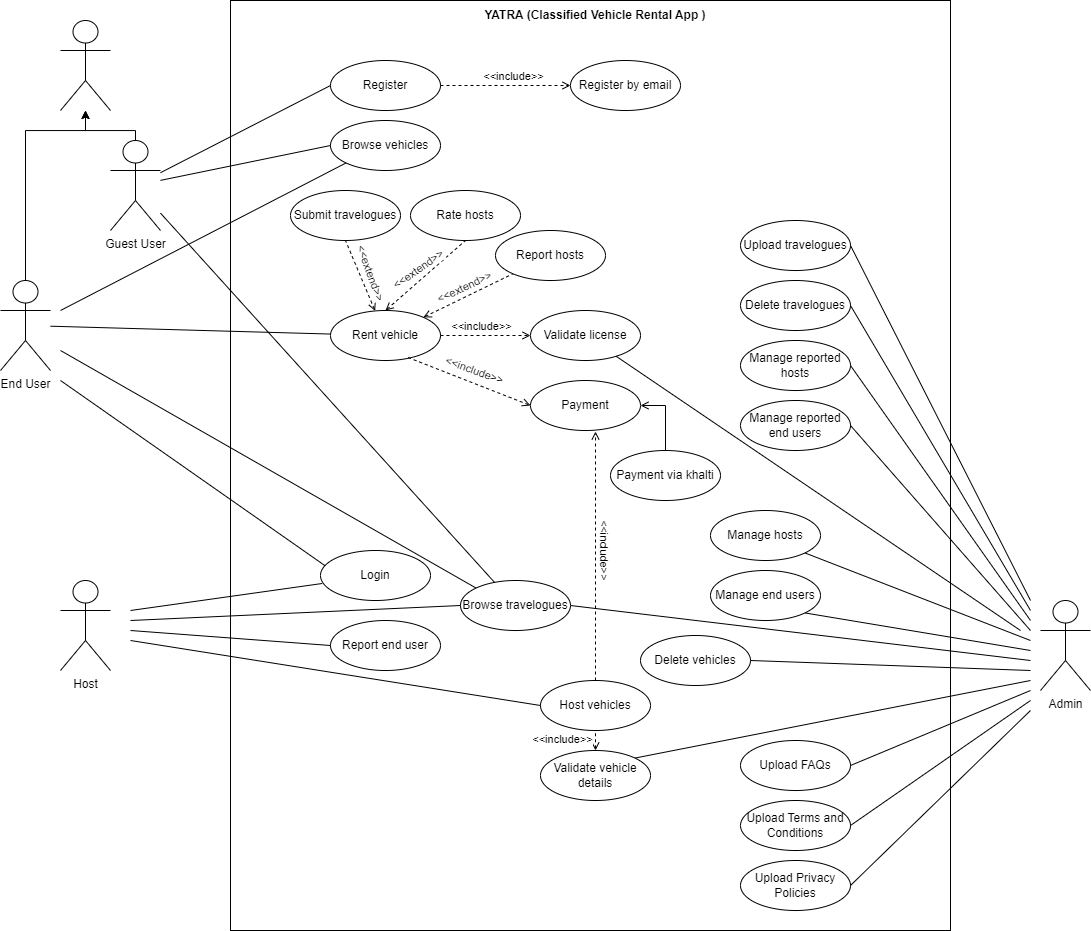

The diagram above was exported from draw.io. Its source (the exported page's mxGraphModel, read from the mxfile embedded in the PNG):
<mxGraphModel dx="1955" dy="1669" grid="1" gridSize="10" guides="1" tooltips="1" connect="1" arrows="1" fold="1" page="1" pageScale="1" pageWidth="850" pageHeight="1100" math="0" shadow="0">
  <root>
    <mxCell id="0" />
    <mxCell id="1" parent="0" />
    <mxCell id="KVRdeU5gJYfXlkFwfm5n-1" value="" style="rounded=0;whiteSpace=wrap;html=1;" parent="1" vertex="1">
      <mxGeometry x="160" y="-60" width="720" height="930" as="geometry" />
    </mxCell>
    <mxCell id="KVRdeU5gJYfXlkFwfm5n-2" value="&lt;b&gt;YATRA (Classified Vehicle Rental App )&lt;/b&gt;" style="text;html=1;strokeColor=none;fillColor=none;align=center;verticalAlign=middle;whiteSpace=wrap;rounded=0;" parent="1" vertex="1">
      <mxGeometry x="410" y="-60" width="230" height="30" as="geometry" />
    </mxCell>
    <mxCell id="KVRdeU5gJYfXlkFwfm5n-7" style="edgeStyle=orthogonalEdgeStyle;rounded=0;orthogonalLoop=1;jettySize=auto;html=1;startArrow=none;startFill=0;endArrow=classic;endFill=1;" parent="1" source="KVRdeU5gJYfXlkFwfm5n-3" target="KVRdeU5gJYfXlkFwfm5n-4" edge="1">
      <mxGeometry x="0.4545" y="-15" relative="1" as="geometry">
        <Array as="points">
          <mxPoint x="65" y="70" />
          <mxPoint x="15" y="70" />
        </Array>
        <mxPoint as="offset" />
      </mxGeometry>
    </mxCell>
    <mxCell id="KVRdeU5gJYfXlkFwfm5n-3" value="Guest User" style="shape=umlActor;verticalLabelPosition=bottom;verticalAlign=top;html=1;outlineConnect=0;" parent="1" vertex="1">
      <mxGeometry x="40" y="80" width="50" height="90" as="geometry" />
    </mxCell>
    <mxCell id="KVRdeU5gJYfXlkFwfm5n-4" value="" style="shape=umlActor;verticalLabelPosition=bottom;verticalAlign=top;html=1;outlineConnect=0;" parent="1" vertex="1">
      <mxGeometry x="-10" y="-40" width="50" height="90" as="geometry" />
    </mxCell>
    <mxCell id="KVRdeU5gJYfXlkFwfm5n-6" style="edgeStyle=orthogonalEdgeStyle;rounded=0;orthogonalLoop=1;jettySize=auto;html=1;startArrow=none;startFill=0;exitX=0.5;exitY=0;exitDx=0;exitDy=0;exitPerimeter=0;" parent="1" source="KVRdeU5gJYfXlkFwfm5n-5" target="KVRdeU5gJYfXlkFwfm5n-4" edge="1">
      <mxGeometry relative="1" as="geometry">
        <Array as="points">
          <mxPoint x="-45" y="70" />
          <mxPoint x="15" y="70" />
        </Array>
      </mxGeometry>
    </mxCell>
    <mxCell id="KVRdeU5gJYfXlkFwfm5n-5" value="End User" style="shape=umlActor;verticalLabelPosition=bottom;verticalAlign=top;html=1;outlineConnect=0;" parent="1" vertex="1">
      <mxGeometry x="-70" y="220" width="50" height="90" as="geometry" />
    </mxCell>
    <mxCell id="KVRdeU5gJYfXlkFwfm5n-8" value="Register" style="ellipse;whiteSpace=wrap;html=1;" parent="1" vertex="1">
      <mxGeometry x="260" width="110" height="50" as="geometry" />
    </mxCell>
    <mxCell id="KVRdeU5gJYfXlkFwfm5n-9" value="Register by email" style="ellipse;whiteSpace=wrap;html=1;" parent="1" vertex="1">
      <mxGeometry x="500" width="110" height="50" as="geometry" />
    </mxCell>
    <mxCell id="KVRdeU5gJYfXlkFwfm5n-10" value="" style="endArrow=open;dashed=1;html=1;rounded=0;exitX=1;exitY=0.5;exitDx=0;exitDy=0;entryX=0;entryY=0.5;entryDx=0;entryDy=0;endFill=0;" parent="1" source="KVRdeU5gJYfXlkFwfm5n-8" target="KVRdeU5gJYfXlkFwfm5n-9" edge="1">
      <mxGeometry width="50" height="50" relative="1" as="geometry">
        <mxPoint x="400" y="80" as="sourcePoint" />
        <mxPoint x="450" y="30" as="targetPoint" />
      </mxGeometry>
    </mxCell>
    <mxCell id="KVRdeU5gJYfXlkFwfm5n-11" value="&amp;lt;&amp;lt;include&amp;gt;&amp;gt;" style="edgeLabel;html=1;align=center;verticalAlign=middle;resizable=0;points=[];" parent="KVRdeU5gJYfXlkFwfm5n-10" connectable="0" vertex="1">
      <mxGeometry x="0.3943" y="1" relative="1" as="geometry">
        <mxPoint x="-18" y="-9" as="offset" />
      </mxGeometry>
    </mxCell>
    <mxCell id="KVRdeU5gJYfXlkFwfm5n-12" value="" style="endArrow=none;html=1;rounded=0;entryX=0;entryY=0.5;entryDx=0;entryDy=0;" parent="1" source="KVRdeU5gJYfXlkFwfm5n-3" target="KVRdeU5gJYfXlkFwfm5n-8" edge="1">
      <mxGeometry width="50" height="50" relative="1" as="geometry">
        <mxPoint x="100" y="130" as="sourcePoint" />
        <mxPoint x="150" y="80" as="targetPoint" />
      </mxGeometry>
    </mxCell>
    <mxCell id="KVRdeU5gJYfXlkFwfm5n-14" value="Browse vehicles" style="ellipse;whiteSpace=wrap;html=1;" parent="1" vertex="1">
      <mxGeometry x="260" y="60" width="110" height="50" as="geometry" />
    </mxCell>
    <mxCell id="KVRdeU5gJYfXlkFwfm5n-15" value="" style="endArrow=none;html=1;rounded=0;entryX=0;entryY=0.5;entryDx=0;entryDy=0;" parent="1" source="KVRdeU5gJYfXlkFwfm5n-3" target="KVRdeU5gJYfXlkFwfm5n-14" edge="1">
      <mxGeometry width="50" height="50" relative="1" as="geometry">
        <mxPoint x="190" y="170" as="sourcePoint" />
        <mxPoint x="240" y="120" as="targetPoint" />
      </mxGeometry>
    </mxCell>
    <mxCell id="KVRdeU5gJYfXlkFwfm5n-16" value="" style="endArrow=none;html=1;rounded=0;entryX=0;entryY=1;entryDx=0;entryDy=0;" parent="1" target="KVRdeU5gJYfXlkFwfm5n-14" edge="1">
      <mxGeometry width="50" height="50" relative="1" as="geometry">
        <mxPoint x="-10" y="250" as="sourcePoint" />
        <mxPoint x="280" y="130" as="targetPoint" />
      </mxGeometry>
    </mxCell>
    <mxCell id="KVRdeU5gJYfXlkFwfm5n-17" value="Rent vehicle" style="ellipse;whiteSpace=wrap;html=1;" parent="1" vertex="1">
      <mxGeometry x="260" y="250" width="110" height="50" as="geometry" />
    </mxCell>
    <mxCell id="KVRdeU5gJYfXlkFwfm5n-18" value="Validate license" style="ellipse;whiteSpace=wrap;html=1;" parent="1" vertex="1">
      <mxGeometry x="460" y="250" width="110" height="50" as="geometry" />
    </mxCell>
    <mxCell id="KVRdeU5gJYfXlkFwfm5n-19" value="" style="endArrow=open;dashed=1;html=1;rounded=0;exitX=1;exitY=0.5;exitDx=0;exitDy=0;entryX=0;entryY=0.5;entryDx=0;entryDy=0;endFill=0;" parent="1" source="KVRdeU5gJYfXlkFwfm5n-17" target="KVRdeU5gJYfXlkFwfm5n-18" edge="1">
      <mxGeometry width="50" height="50" relative="1" as="geometry">
        <mxPoint x="280" y="220" as="sourcePoint" />
        <mxPoint x="330" y="170" as="targetPoint" />
        <Array as="points" />
      </mxGeometry>
    </mxCell>
    <mxCell id="KVRdeU5gJYfXlkFwfm5n-20" value="&amp;lt;&amp;lt;include&amp;gt;&amp;gt;" style="edgeLabel;html=1;align=center;verticalAlign=middle;resizable=0;points=[];rotation=0;" parent="KVRdeU5gJYfXlkFwfm5n-19" connectable="0" vertex="1">
      <mxGeometry x="-0.0646" y="1" relative="1" as="geometry">
        <mxPoint x="-2" y="-9" as="offset" />
      </mxGeometry>
    </mxCell>
    <mxCell id="KVRdeU5gJYfXlkFwfm5n-21" value="Rate hosts" style="ellipse;whiteSpace=wrap;html=1;" parent="1" vertex="1">
      <mxGeometry x="340" y="130" width="110" height="50" as="geometry" />
    </mxCell>
    <mxCell id="KVRdeU5gJYfXlkFwfm5n-22" value="Report hosts" style="ellipse;whiteSpace=wrap;html=1;" parent="1" vertex="1">
      <mxGeometry x="425" y="170" width="110" height="50" as="geometry" />
    </mxCell>
    <mxCell id="KVRdeU5gJYfXlkFwfm5n-23" value="Payment" style="ellipse;whiteSpace=wrap;html=1;" parent="1" vertex="1">
      <mxGeometry x="460" y="320" width="110" height="50" as="geometry" />
    </mxCell>
    <mxCell id="KVRdeU5gJYfXlkFwfm5n-49" style="edgeStyle=orthogonalEdgeStyle;rounded=0;orthogonalLoop=1;jettySize=auto;html=1;entryX=1;entryY=0.5;entryDx=0;entryDy=0;startArrow=none;startFill=0;endArrow=open;endFill=0;" parent="1" source="KVRdeU5gJYfXlkFwfm5n-25" target="KVRdeU5gJYfXlkFwfm5n-23" edge="1">
      <mxGeometry relative="1" as="geometry" />
    </mxCell>
    <mxCell id="KVRdeU5gJYfXlkFwfm5n-25" value="Payment via khalti" style="ellipse;whiteSpace=wrap;html=1;" parent="1" vertex="1">
      <mxGeometry x="540" y="390" width="110" height="50" as="geometry" />
    </mxCell>
    <mxCell id="KVRdeU5gJYfXlkFwfm5n-26" value="" style="endArrow=none;dashed=1;html=1;rounded=0;entryX=0.5;entryY=1;entryDx=0;entryDy=0;exitX=0.5;exitY=0;exitDx=0;exitDy=0;endFill=0;startArrow=open;startFill=0;" parent="1" source="KVRdeU5gJYfXlkFwfm5n-17" target="KVRdeU5gJYfXlkFwfm5n-21" edge="1">
      <mxGeometry width="50" height="50" relative="1" as="geometry">
        <mxPoint x="240" y="270" as="sourcePoint" />
        <mxPoint x="290" y="220" as="targetPoint" />
      </mxGeometry>
    </mxCell>
    <mxCell id="KVRdeU5gJYfXlkFwfm5n-27" value="&amp;lt;&amp;lt;extend&amp;gt;&amp;gt;" style="edgeLabel;html=1;align=center;verticalAlign=middle;resizable=0;points=[];rotation=325;" parent="KVRdeU5gJYfXlkFwfm5n-26" connectable="0" vertex="1">
      <mxGeometry x="-0.48" y="-3" relative="1" as="geometry">
        <mxPoint x="10" y="-25" as="offset" />
      </mxGeometry>
    </mxCell>
    <mxCell id="KVRdeU5gJYfXlkFwfm5n-28" value="" style="endArrow=none;dashed=1;html=1;rounded=0;endFill=0;startArrow=open;startFill=0;" parent="1" source="KVRdeU5gJYfXlkFwfm5n-17" target="KVRdeU5gJYfXlkFwfm5n-22" edge="1">
      <mxGeometry width="50" height="50" relative="1" as="geometry">
        <mxPoint x="350" y="270" as="sourcePoint" />
        <mxPoint x="400" y="220" as="targetPoint" />
      </mxGeometry>
    </mxCell>
    <mxCell id="KVRdeU5gJYfXlkFwfm5n-29" value="&amp;lt;&amp;lt;extend&amp;gt;&amp;gt;" style="edgeLabel;html=1;align=center;verticalAlign=middle;resizable=0;points=[];rotation=-25;" parent="KVRdeU5gJYfXlkFwfm5n-28" connectable="0" vertex="1">
      <mxGeometry x="-0.3516" y="4" relative="1" as="geometry">
        <mxPoint x="13" y="-12" as="offset" />
      </mxGeometry>
    </mxCell>
    <mxCell id="KVRdeU5gJYfXlkFwfm5n-30" value="" style="endArrow=open;dashed=1;html=1;rounded=0;exitX=0.705;exitY=0.94;exitDx=0;exitDy=0;endFill=0;exitPerimeter=0;entryX=0;entryY=0.5;entryDx=0;entryDy=0;" parent="1" source="KVRdeU5gJYfXlkFwfm5n-17" target="KVRdeU5gJYfXlkFwfm5n-23" edge="1">
      <mxGeometry width="50" height="50" relative="1" as="geometry">
        <mxPoint x="410" y="290" as="sourcePoint" />
        <mxPoint x="460" y="240" as="targetPoint" />
      </mxGeometry>
    </mxCell>
    <mxCell id="KVRdeU5gJYfXlkFwfm5n-31" value="&amp;lt;&amp;lt;include&amp;gt;&amp;gt;" style="edgeLabel;html=1;align=center;verticalAlign=middle;resizable=0;points=[];rotation=20;" parent="KVRdeU5gJYfXlkFwfm5n-30" connectable="0" vertex="1">
      <mxGeometry x="-0.2219" y="3" relative="1" as="geometry">
        <mxPoint x="17" y="-4" as="offset" />
      </mxGeometry>
    </mxCell>
    <mxCell id="KVRdeU5gJYfXlkFwfm5n-32" value="Submit travelogues" style="ellipse;whiteSpace=wrap;html=1;" parent="1" vertex="1">
      <mxGeometry x="220" y="130" width="110" height="50" as="geometry" />
    </mxCell>
    <mxCell id="KVRdeU5gJYfXlkFwfm5n-33" value="" style="endArrow=none;dashed=1;html=1;rounded=0;entryX=0.5;entryY=1;entryDx=0;entryDy=0;startArrow=open;startFill=0;" parent="1" source="KVRdeU5gJYfXlkFwfm5n-17" target="KVRdeU5gJYfXlkFwfm5n-32" edge="1">
      <mxGeometry width="50" height="50" relative="1" as="geometry">
        <mxPoint x="210" y="260" as="sourcePoint" />
        <mxPoint x="260" y="210" as="targetPoint" />
      </mxGeometry>
    </mxCell>
    <mxCell id="KVRdeU5gJYfXlkFwfm5n-42" value="&amp;lt;&amp;lt;extend&amp;gt;&amp;gt;" style="edgeLabel;html=1;align=center;verticalAlign=middle;resizable=0;points=[];rotation=70;" parent="KVRdeU5gJYfXlkFwfm5n-33" connectable="0" vertex="1">
      <mxGeometry x="0.3999" y="2" relative="1" as="geometry">
        <mxPoint x="18" y="10" as="offset" />
      </mxGeometry>
    </mxCell>
    <mxCell id="KVRdeU5gJYfXlkFwfm5n-43" value="" style="endArrow=none;html=1;rounded=0;" parent="1" source="KVRdeU5gJYfXlkFwfm5n-5" target="KVRdeU5gJYfXlkFwfm5n-17" edge="1">
      <mxGeometry width="50" height="50" relative="1" as="geometry">
        <mxPoint x="90" y="290" as="sourcePoint" />
        <mxPoint x="140" y="240" as="targetPoint" />
      </mxGeometry>
    </mxCell>
    <mxCell id="KVRdeU5gJYfXlkFwfm5n-44" value="Login" style="ellipse;whiteSpace=wrap;html=1;" parent="1" vertex="1">
      <mxGeometry x="250" y="490" width="110" height="50" as="geometry" />
    </mxCell>
    <mxCell id="KVRdeU5gJYfXlkFwfm5n-45" value="Host" style="shape=umlActor;verticalLabelPosition=bottom;verticalAlign=top;html=1;outlineConnect=0;" parent="1" vertex="1">
      <mxGeometry x="-10" y="520" width="50" height="90" as="geometry" />
    </mxCell>
    <mxCell id="KVRdeU5gJYfXlkFwfm5n-46" value="" style="endArrow=none;html=1;rounded=0;entryX=0.044;entryY=0.308;entryDx=0;entryDy=0;entryPerimeter=0;" parent="1" target="KVRdeU5gJYfXlkFwfm5n-44" edge="1">
      <mxGeometry width="50" height="50" relative="1" as="geometry">
        <mxPoint x="-10" y="320" as="sourcePoint" />
        <mxPoint x="70" y="320" as="targetPoint" />
      </mxGeometry>
    </mxCell>
    <mxCell id="KVRdeU5gJYfXlkFwfm5n-47" value="" style="endArrow=none;html=1;rounded=0;entryX=0.015;entryY=0.66;entryDx=0;entryDy=0;entryPerimeter=0;" parent="1" target="KVRdeU5gJYfXlkFwfm5n-44" edge="1">
      <mxGeometry width="50" height="50" relative="1" as="geometry">
        <mxPoint x="60" y="550" as="sourcePoint" />
        <mxPoint x="150" y="400" as="targetPoint" />
      </mxGeometry>
    </mxCell>
    <mxCell id="KVRdeU5gJYfXlkFwfm5n-50" value="Browse travelogues" style="ellipse;whiteSpace=wrap;html=1;" parent="1" vertex="1">
      <mxGeometry x="390" y="520" width="110" height="50" as="geometry" />
    </mxCell>
    <mxCell id="KVRdeU5gJYfXlkFwfm5n-51" value="" style="endArrow=none;html=1;rounded=0;entryX=0;entryY=0;entryDx=0;entryDy=0;" parent="1" target="KVRdeU5gJYfXlkFwfm5n-50" edge="1">
      <mxGeometry width="50" height="50" relative="1" as="geometry">
        <mxPoint x="-10" y="290" as="sourcePoint" />
        <mxPoint x="320" y="300" as="targetPoint" />
      </mxGeometry>
    </mxCell>
    <mxCell id="KVRdeU5gJYfXlkFwfm5n-52" value="" style="endArrow=none;html=1;rounded=0;entryX=0;entryY=0.5;entryDx=0;entryDy=0;" parent="1" target="KVRdeU5gJYfXlkFwfm5n-50" edge="1">
      <mxGeometry width="50" height="50" relative="1" as="geometry">
        <mxPoint x="60" y="560" as="sourcePoint" />
        <mxPoint x="170" y="480" as="targetPoint" />
      </mxGeometry>
    </mxCell>
    <mxCell id="KVRdeU5gJYfXlkFwfm5n-53" value="" style="endArrow=none;html=1;rounded=0;" parent="1" source="KVRdeU5gJYfXlkFwfm5n-3" target="KVRdeU5gJYfXlkFwfm5n-50" edge="1">
      <mxGeometry width="50" height="50" relative="1" as="geometry">
        <mxPoint x="210" y="330" as="sourcePoint" />
        <mxPoint x="260" y="280" as="targetPoint" />
      </mxGeometry>
    </mxCell>
    <mxCell id="KVRdeU5gJYfXlkFwfm5n-54" value="Report end user" style="ellipse;whiteSpace=wrap;html=1;" parent="1" vertex="1">
      <mxGeometry x="260" y="560" width="110" height="50" as="geometry" />
    </mxCell>
    <mxCell id="KVRdeU5gJYfXlkFwfm5n-55" value="" style="endArrow=none;html=1;rounded=0;entryX=0;entryY=0.5;entryDx=0;entryDy=0;" parent="1" target="KVRdeU5gJYfXlkFwfm5n-54" edge="1">
      <mxGeometry width="50" height="50" relative="1" as="geometry">
        <mxPoint x="60" y="570" as="sourcePoint" />
        <mxPoint x="130" y="600" as="targetPoint" />
      </mxGeometry>
    </mxCell>
    <mxCell id="KVRdeU5gJYfXlkFwfm5n-56" value="Host vehicles" style="ellipse;whiteSpace=wrap;html=1;" parent="1" vertex="1">
      <mxGeometry x="470" y="620" width="110" height="50" as="geometry" />
    </mxCell>
    <mxCell id="KVRdeU5gJYfXlkFwfm5n-57" value="Validate vehicle details" style="ellipse;whiteSpace=wrap;html=1;" parent="1" vertex="1">
      <mxGeometry x="470" y="690" width="110" height="50" as="geometry" />
    </mxCell>
    <mxCell id="KVRdeU5gJYfXlkFwfm5n-58" value="" style="endArrow=none;dashed=1;html=1;rounded=0;entryX=0.5;entryY=1;entryDx=0;entryDy=0;startArrow=open;startFill=0;" parent="1" source="KVRdeU5gJYfXlkFwfm5n-57" target="KVRdeU5gJYfXlkFwfm5n-56" edge="1">
      <mxGeometry width="50" height="50" relative="1" as="geometry">
        <mxPoint x="380" y="760" as="sourcePoint" />
        <mxPoint x="430" y="710" as="targetPoint" />
      </mxGeometry>
    </mxCell>
    <mxCell id="KVRdeU5gJYfXlkFwfm5n-59" value="&amp;lt;&amp;lt;include&amp;gt;&amp;gt;" style="edgeLabel;html=1;align=center;verticalAlign=middle;resizable=0;points=[];" parent="KVRdeU5gJYfXlkFwfm5n-58" connectable="0" vertex="1">
      <mxGeometry x="0.1709" y="2" relative="1" as="geometry">
        <mxPoint x="-32" as="offset" />
      </mxGeometry>
    </mxCell>
    <mxCell id="KVRdeU5gJYfXlkFwfm5n-60" value="" style="endArrow=none;html=1;rounded=0;entryX=0;entryY=0.5;entryDx=0;entryDy=0;" parent="1" target="KVRdeU5gJYfXlkFwfm5n-56" edge="1">
      <mxGeometry width="50" height="50" relative="1" as="geometry">
        <mxPoint x="60" y="580" as="sourcePoint" />
        <mxPoint x="170" y="640" as="targetPoint" />
      </mxGeometry>
    </mxCell>
    <mxCell id="KVRdeU5gJYfXlkFwfm5n-61" value="Admin&lt;br&gt;" style="shape=umlActor;verticalLabelPosition=bottom;verticalAlign=top;html=1;outlineConnect=0;" parent="1" vertex="1">
      <mxGeometry x="970" y="540" width="50" height="90" as="geometry" />
    </mxCell>
    <mxCell id="KVRdeU5gJYfXlkFwfm5n-62" value="" style="endArrow=none;html=1;rounded=0;exitX=1;exitY=0.5;exitDx=0;exitDy=0;" parent="1" source="KVRdeU5gJYfXlkFwfm5n-50" edge="1">
      <mxGeometry width="50" height="50" relative="1" as="geometry">
        <mxPoint x="930" y="650" as="sourcePoint" />
        <mxPoint x="960" y="600" as="targetPoint" />
      </mxGeometry>
    </mxCell>
    <mxCell id="KVRdeU5gJYfXlkFwfm5n-63" value="" style="endArrow=none;html=1;rounded=0;exitX=1;exitY=0;exitDx=0;exitDy=0;" parent="1" source="KVRdeU5gJYfXlkFwfm5n-57" edge="1">
      <mxGeometry width="50" height="50" relative="1" as="geometry">
        <mxPoint x="880" y="690" as="sourcePoint" />
        <mxPoint x="960" y="620" as="targetPoint" />
      </mxGeometry>
    </mxCell>
    <mxCell id="KVRdeU5gJYfXlkFwfm5n-64" value="Delete vehicles" style="ellipse;whiteSpace=wrap;html=1;" parent="1" vertex="1">
      <mxGeometry x="570" y="575" width="110" height="50" as="geometry" />
    </mxCell>
    <mxCell id="KVRdeU5gJYfXlkFwfm5n-65" value="" style="endArrow=none;html=1;rounded=0;exitX=1;exitY=0.5;exitDx=0;exitDy=0;" parent="1" source="KVRdeU5gJYfXlkFwfm5n-64" edge="1">
      <mxGeometry width="50" height="50" relative="1" as="geometry">
        <mxPoint x="710" y="650" as="sourcePoint" />
        <mxPoint x="960" y="610" as="targetPoint" />
      </mxGeometry>
    </mxCell>
    <mxCell id="KVRdeU5gJYfXlkFwfm5n-66" value="Manage hosts" style="ellipse;whiteSpace=wrap;html=1;" parent="1" vertex="1">
      <mxGeometry x="640" y="450" width="110" height="50" as="geometry" />
    </mxCell>
    <mxCell id="KVRdeU5gJYfXlkFwfm5n-67" value="Manage end users" style="ellipse;whiteSpace=wrap;html=1;" parent="1" vertex="1">
      <mxGeometry x="640" y="510" width="110" height="50" as="geometry" />
    </mxCell>
    <mxCell id="KVRdeU5gJYfXlkFwfm5n-68" value="" style="endArrow=none;html=1;rounded=0;exitX=1;exitY=1;exitDx=0;exitDy=0;" parent="1" source="KVRdeU5gJYfXlkFwfm5n-66" edge="1">
      <mxGeometry width="50" height="50" relative="1" as="geometry">
        <mxPoint x="920" y="440" as="sourcePoint" />
        <mxPoint x="960" y="580" as="targetPoint" />
      </mxGeometry>
    </mxCell>
    <mxCell id="KVRdeU5gJYfXlkFwfm5n-69" value="" style="endArrow=none;html=1;rounded=0;exitX=1;exitY=1;exitDx=0;exitDy=0;" parent="1" source="KVRdeU5gJYfXlkFwfm5n-67" edge="1">
      <mxGeometry width="50" height="50" relative="1" as="geometry">
        <mxPoint x="830" y="540" as="sourcePoint" />
        <mxPoint x="960" y="590" as="targetPoint" />
      </mxGeometry>
    </mxCell>
    <mxCell id="KVRdeU5gJYfXlkFwfm5n-70" value="Manage reported hosts" style="ellipse;whiteSpace=wrap;html=1;" parent="1" vertex="1">
      <mxGeometry x="670" y="280" width="110" height="50" as="geometry" />
    </mxCell>
    <mxCell id="KVRdeU5gJYfXlkFwfm5n-71" value="Manage reported end users" style="ellipse;whiteSpace=wrap;html=1;" parent="1" vertex="1">
      <mxGeometry x="670" y="340" width="110" height="50" as="geometry" />
    </mxCell>
    <mxCell id="KVRdeU5gJYfXlkFwfm5n-72" value="" style="endArrow=none;html=1;rounded=0;entryX=1;entryY=0.5;entryDx=0;entryDy=0;" parent="1" target="KVRdeU5gJYfXlkFwfm5n-71" edge="1">
      <mxGeometry width="50" height="50" relative="1" as="geometry">
        <mxPoint x="960" y="570" as="sourcePoint" />
        <mxPoint x="880" y="430" as="targetPoint" />
      </mxGeometry>
    </mxCell>
    <mxCell id="KVRdeU5gJYfXlkFwfm5n-73" value="" style="endArrow=none;html=1;rounded=0;entryX=1;entryY=0.5;entryDx=0;entryDy=0;" parent="1" target="KVRdeU5gJYfXlkFwfm5n-70" edge="1">
      <mxGeometry width="50" height="50" relative="1" as="geometry">
        <mxPoint x="960" y="560" as="sourcePoint" />
        <mxPoint x="900" y="380" as="targetPoint" />
      </mxGeometry>
    </mxCell>
    <mxCell id="KVRdeU5gJYfXlkFwfm5n-74" value="Upload travelogues" style="ellipse;whiteSpace=wrap;html=1;" parent="1" vertex="1">
      <mxGeometry x="670" y="160" width="110" height="50" as="geometry" />
    </mxCell>
    <mxCell id="KVRdeU5gJYfXlkFwfm5n-75" value="Delete travelogues" style="ellipse;whiteSpace=wrap;html=1;" parent="1" vertex="1">
      <mxGeometry x="670" y="220" width="110" height="50" as="geometry" />
    </mxCell>
    <mxCell id="KVRdeU5gJYfXlkFwfm5n-76" value="" style="endArrow=none;html=1;rounded=0;entryX=1;entryY=0.5;entryDx=0;entryDy=0;" parent="1" target="KVRdeU5gJYfXlkFwfm5n-75" edge="1">
      <mxGeometry width="50" height="50" relative="1" as="geometry">
        <mxPoint x="960" y="550" as="sourcePoint" />
        <mxPoint x="870" y="320" as="targetPoint" />
      </mxGeometry>
    </mxCell>
    <mxCell id="KVRdeU5gJYfXlkFwfm5n-77" value="" style="endArrow=none;html=1;rounded=0;entryX=1;entryY=0.5;entryDx=0;entryDy=0;" parent="1" target="KVRdeU5gJYfXlkFwfm5n-74" edge="1">
      <mxGeometry width="50" height="50" relative="1" as="geometry">
        <mxPoint x="960" y="540" as="sourcePoint" />
        <mxPoint x="960" y="330" as="targetPoint" />
      </mxGeometry>
    </mxCell>
    <mxCell id="KVRdeU5gJYfXlkFwfm5n-78" value="Upload FAQs" style="ellipse;whiteSpace=wrap;html=1;" parent="1" vertex="1">
      <mxGeometry x="670" y="680" width="110" height="50" as="geometry" />
    </mxCell>
    <mxCell id="KVRdeU5gJYfXlkFwfm5n-79" value="" style="endArrow=none;html=1;rounded=0;exitX=1;exitY=0.5;exitDx=0;exitDy=0;" parent="1" source="KVRdeU5gJYfXlkFwfm5n-78" edge="1">
      <mxGeometry width="50" height="50" relative="1" as="geometry">
        <mxPoint x="800" y="720" as="sourcePoint" />
        <mxPoint x="960" y="630" as="targetPoint" />
      </mxGeometry>
    </mxCell>
    <mxCell id="KVRdeU5gJYfXlkFwfm5n-80" value="Upload Terms and Conditions" style="ellipse;whiteSpace=wrap;html=1;" parent="1" vertex="1">
      <mxGeometry x="670" y="740" width="110" height="50" as="geometry" />
    </mxCell>
    <mxCell id="KVRdeU5gJYfXlkFwfm5n-81" value="" style="endArrow=none;html=1;rounded=0;exitX=1;exitY=0.5;exitDx=0;exitDy=0;" parent="1" source="KVRdeU5gJYfXlkFwfm5n-80" edge="1">
      <mxGeometry width="50" height="50" relative="1" as="geometry">
        <mxPoint x="840" y="780" as="sourcePoint" />
        <mxPoint x="960" y="640" as="targetPoint" />
      </mxGeometry>
    </mxCell>
    <mxCell id="KVRdeU5gJYfXlkFwfm5n-82" value="Upload Privacy Policies" style="ellipse;whiteSpace=wrap;html=1;" parent="1" vertex="1">
      <mxGeometry x="670" y="800" width="110" height="50" as="geometry" />
    </mxCell>
    <mxCell id="KVRdeU5gJYfXlkFwfm5n-83" value="" style="endArrow=none;html=1;rounded=0;exitX=1;exitY=0.5;exitDx=0;exitDy=0;" parent="1" source="KVRdeU5gJYfXlkFwfm5n-82" edge="1">
      <mxGeometry width="50" height="50" relative="1" as="geometry">
        <mxPoint x="820" y="840" as="sourcePoint" />
        <mxPoint x="960" y="650" as="targetPoint" />
      </mxGeometry>
    </mxCell>
    <mxCell id="t5ume-pDU47riV-uAi28-1" value="" style="endArrow=none;html=1;rounded=0;" parent="1" source="KVRdeU5gJYfXlkFwfm5n-18" edge="1">
      <mxGeometry width="50" height="50" relative="1" as="geometry">
        <mxPoint x="590" y="360" as="sourcePoint" />
        <mxPoint x="950" y="570" as="targetPoint" />
      </mxGeometry>
    </mxCell>
    <mxCell id="e4J7-77aIIvAq1rcF0Oh-1" value="" style="endArrow=open;dashed=1;html=1;rounded=0;endFill=0;exitX=0.5;exitY=0;exitDx=0;exitDy=0;entryX=0.591;entryY=1.02;entryDx=0;entryDy=0;entryPerimeter=0;" edge="1" parent="1" source="KVRdeU5gJYfXlkFwfm5n-56" target="KVRdeU5gJYfXlkFwfm5n-23">
      <mxGeometry width="50" height="50" relative="1" as="geometry">
        <mxPoint x="515" y="620" as="sourcePoint" />
        <mxPoint x="636.0404973624002" y="519.9970325984001" as="targetPoint" />
      </mxGeometry>
    </mxCell>
    <mxCell id="e4J7-77aIIvAq1rcF0Oh-2" value="&amp;lt;&amp;lt;include&amp;gt;&amp;gt;" style="edgeLabel;html=1;align=center;verticalAlign=middle;resizable=0;points=[];rotation=90;" connectable="0" vertex="1" parent="e4J7-77aIIvAq1rcF0Oh-1">
      <mxGeometry x="-0.2219" y="3" relative="1" as="geometry">
        <mxPoint x="13" y="-33" as="offset" />
      </mxGeometry>
    </mxCell>
  </root>
</mxGraphModel>